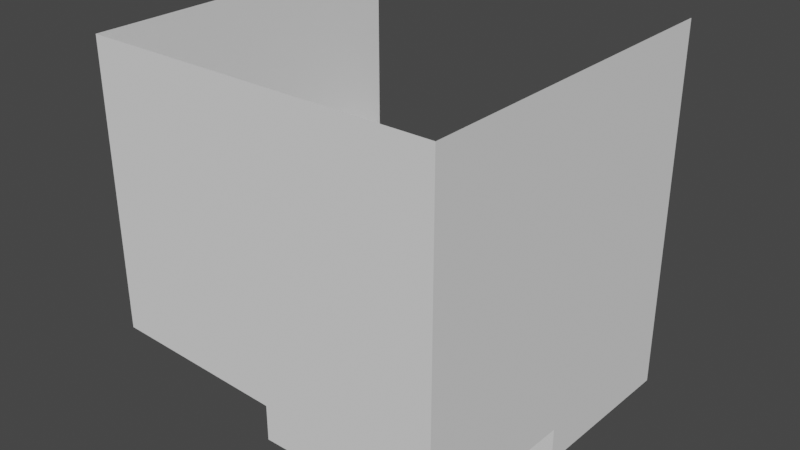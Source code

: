 # Source: map1.blend  (saved by Blender 2.80.75; exported with 4.5.12 LTS)
import bpy
from mathutils import Matrix  # noqa: F401  (used for matrix-valued properties, if any)

bpy.ops.wm.read_factory_settings(use_empty=True)
scene = bpy.context.scene
scene.name = 'Scene'

# ---- collections
col_collection = bpy.data.collections.new('Collection'); scene.collection.children.link(col_collection)

# ---- world
world_world = bpy.data.worlds.new('World'); scene.world = world_world
world_world.use_nodes = True; world_world.node_tree.nodes.clear()
_N = world_world.node_tree.nodes; _L = world_world.node_tree.links
n0 = _N.new('ShaderNodeOutputWorld'); n0.name = 'World Output'; n0.location = (300, 300)
n1 = _N.new('ShaderNodeBackground'); n1.name = 'Background'; n1.location = (10, 300)
n1.inputs[0].default_value = (0.05088, 0.05088, 0.05088, 1.0)
_L.new(n1.outputs[0], n0.inputs[0])
n0.is_active_output = True
world_world.color = (0.05088, 0.05088, 0.05088)
world_world.use_sun_shadow = False
world_world.sun_shadow_jitter_overblur = 0.0

# ---- meshes
me_plane = bpy.data.meshes.new('Plane')
me_plane.from_pydata([(4.231, -6.154, -3.2), (4.231, 3.846, -3.2), (-5.769, -6.154, -3.0), (-5.769, 3.846, -1.0), (4.231, -6.154, 5.0), (4.231, 3.846, 5.0), (-5.769, -6.154, 5.0), (-5.769, 3.846, 5.0), (-0.7692, -6.154, -3.2), (-0.7692, 3.846, -1.2), (-0.7692, -6.154, 5.0), (4.231, -1.154, -3.2), (-5.769, -1.154, -3.0), (4.231, -1.154, 5.0), (-5.769, -1.154, 5.0), (-0.7692, -1.154, -3.2), (4.231, -6.154, -4.2), (4.231, 3.846, -4.4), (-0.7692, -6.154, -4.2), (-0.7692, 3.846, -4.4), (4.231, -1.154, -4.4), (-0.7692, -1.154, -4.4), (4.231, 3.846, -5.6), (-0.7692, 3.846, -5.6), (4.231, -1.154, -5.4), (-0.7692, -1.154, -5.4)], [], [(15, 9, 3, 12), (1, 17, 20, 11), (12, 14, 6, 2), (11, 13, 5, 1), (2, 6, 10, 8), (8, 10, 4, 0), (0, 4, 13, 11), (3, 7, 14, 12), (11, 20, 16, 0), (8, 15, 12, 2), (16, 20, 21, 18), (15, 21, 19, 9), (0, 16, 18, 8), (8, 18, 21, 15), (24, 22, 23, 25), (21, 25, 23, 19), (17, 22, 24, 20), (20, 24, 25, 21)])
_uv = me_plane.uv_layers.new(name='UVMap')
_uv.uv.foreach_set('vector', [0.5, 0.5, 1.0, 0.5, 1.0, 1.0, 0.5, 1.0, 1.0, 0.0, 1.0, 0.0, 0.5, 0.0, 0.5, 0.0, 0.5, 1.0, 0.5, 1.0, 0.0, 1.0, 0.0, 1.0, 0.5, 0.0, 0.5, 0.0, 1.0, 0.0, 1.0, 0.0, 0.0, 1.0, 0.0, 1.0, 0.0, 0.5, 0.0, 0.5, 0.0, 0.5, 0.0, 0.5, 0.0, 0.0, 0.0, 0.0, 0.0, 0.0, 0.0, 0.0, 0.5, 0.0, 0.5, 0.0, 1.0, 1.0, 1.0, 1.0, 0.5, 1.0, 0.5, 1.0, 0.5, 0.0, 0.5, 0.0, 0.0, 0.0, 0.0, 0.0, 0.0, 0.5, 0.5, 0.5, 0.5, 1.0, 0.0, 1.0, 0.0, 0.0, 0.5, 0.0, 0.5, 0.5, 0.0, 0.5, 0.5, 0.5, 0.5, 0.5, 1.0, 0.5, 1.0, 0.5, 0.0, 0.0, 0.0, 0.0, 0.0, 0.5, 0.0, 0.5, 0.0, 0.5, 0.0, 0.5, 0.5, 0.5, 0.5, 0.5, 0.5, 0.0, 1.0, 0.0, 1.0, 0.5, 0.5, 0.5, 0.5, 0.5, 0.5, 0.5, 1.0, 0.5, 1.0, 0.5, 1.0, 0.0, 1.0, 0.0, 0.5, 0.0, 0.5, 0.0, 0.5, 0.0, 0.5, 0.0, 0.5, 0.5, 0.5, 0.5])
me_plane.use_remesh_preserve_volume = False
me_plane.use_remesh_preserve_attributes = False
me_plane.use_mirror_vertex_groups = False
me_plane.update()

# ---- objects
ob_plane = bpy.data.objects.new('Plane', me_plane)

# ---- transforms, parenting, visibility, modifiers, constraints
ob_plane.location = (0.0, 0.0, 0.0)
ob_plane.lineart.crease_threshold = 0.0

# ---- collection membership
col_collection.objects.link(ob_plane)

# ---- scene / render settings (as saved in the file)
scene.frame_start = 1; scene.frame_end = 250; scene.frame_set(1)
scene.render.engine = 'BLENDER_EEVEE_NEXT'
scene.cycles.use_denoising = False
scene.cycles.samples = 128
scene.cycles.sampling_pattern = 'TABULATED_SOBOL'
scene.cycles.use_adaptive_sampling = False
scene.cycles.use_light_tree = False
scene.view_settings.view_transform = 'Filmic'
bpy.context.view_layer.update()

# ---- added for rendering (the .blend has no active camera and no usable light): camera, sun
cam_auto = bpy.data.cameras.new('AutoCamera')
cam_auto.lens = 50.0
cam_auto.sensor_width = 36.0
cam_auto.clip_end = 1000.0
ob_auto_camera = bpy.data.objects.new('AutoCamera', cam_auto)
scene.collection.objects.link(ob_auto_camera)
ob_auto_camera.location = (15.5829, -20.7764, 12.7817)
ob_auto_camera.rotation_euler = (1.09748, -7.21219e-08, 0.694738)
scene.camera = ob_auto_camera
light_auto_sun = bpy.data.lights.new('AutoSun', 'SUN')
light_auto_sun.energy = 3.0
light_auto_sun.angle = 0.0523599
ob_auto_sun = bpy.data.objects.new('AutoSun', light_auto_sun)
scene.collection.objects.link(ob_auto_sun)
ob_auto_sun.rotation_euler = (0.872665, 0.174533, 0.523599)
bpy.context.view_layer.update()
